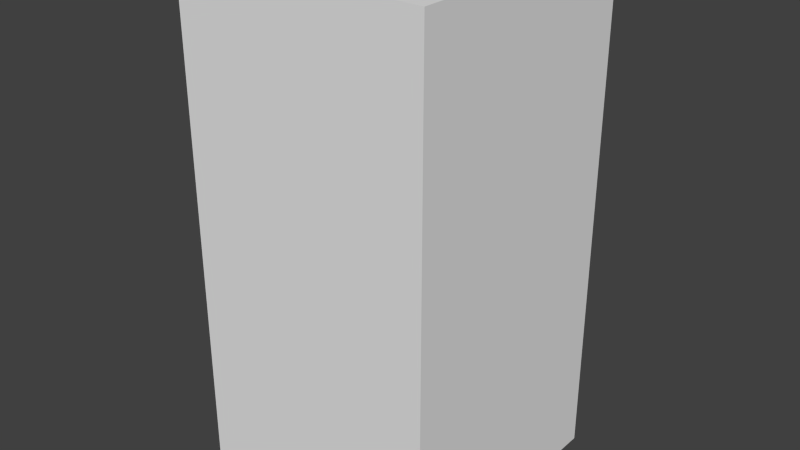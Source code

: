 # Source: greenShieldEight.blend  (saved by Blender 2.68.0; exported with 4.5.12 LTS)
import bpy
from mathutils import Matrix  # noqa: F401  (used for matrix-valued properties, if any)

bpy.ops.wm.read_factory_settings(use_empty=True)
scene = bpy.context.scene
scene.name = 'Scene'

# ---- collections
col_collection_1 = bpy.data.collections.new('Collection 1'); scene.collection.children.link(col_collection_1)

# ---- world
world_world = bpy.data.worlds.new('World'); scene.world = world_world
world_world.color = (0.05088, 0.05088, 0.05088)
world_world.use_sun_shadow = False
world_world.sun_shadow_jitter_overblur = 0.0
world_world.cycles.sampling_method = 'MANUAL'
world_world.cycles.sample_map_resolution = 256

# ---- meshes
me_greenshieldeight = bpy.data.meshes.new('greenShieldEight')
me_greenshieldeight.from_pydata([(-0.5, -0.5, -1.0), (-0.5, 0.5, -1.0), (0.5, 0.5, -1.0), (0.5, -0.5, -1.0), (-0.5, -0.5, 1.0), (-0.5, 0.5, 1.0), (0.5, 0.5, 1.0), (0.5, -0.5, 1.0)], [], [(4, 5, 1, 0), (5, 6, 2, 1), (6, 7, 3, 2), (7, 4, 0, 3), (0, 1, 2, 3), (7, 6, 5, 4)])
me_greenshieldeight.use_remesh_preserve_volume = False
me_greenshieldeight.use_remesh_preserve_attributes = False
me_greenshieldeight.use_mirror_vertex_groups = False
me_greenshieldeight.update()

# ---- objects
ob_greenshieldeight = bpy.data.objects.new('greenShieldEight', me_greenshieldeight)

# ---- transforms, parenting, visibility, modifiers, constraints
ob_greenshieldeight.location = (0.0, 0.0, 0.0)
ob_greenshieldeight.lineart.crease_threshold = 0.0

# ---- collection membership
col_collection_1.objects.link(ob_greenshieldeight)

# ---- scene / render settings (as saved in the file)
scene.frame_start = 1; scene.frame_end = 250; scene.frame_set(1)
scene.render.engine = 'BLENDER_EEVEE_NEXT'
scene.render.image_settings.color_mode = 'RGB'
scene.render.image_settings.compression = 90
scene.render.resolution_percentage = 50
scene.render.dither_intensity = 0.0
scene.cycles.use_denoising = False
scene.cycles.samples = 10
scene.cycles.sampling_pattern = 'TABULATED_SOBOL'
scene.cycles.light_sampling_threshold = 0.0
scene.cycles.use_adaptive_sampling = False
scene.cycles.use_light_tree = False
scene.cycles.blur_glossy = 0.0
scene.cycles.volume_bounces = 1
scene.cycles.pixel_filter_type = 'GAUSSIAN'
scene.cycles.sample_clamp_indirect = 0.0
scene.view_settings.view_transform = 'Standard'
bpy.context.view_layer.update()

# ---- added for rendering (the .blend has no active camera and no usable light): camera, sun
cam_auto = bpy.data.cameras.new('AutoCamera')
cam_auto.lens = 50.0
cam_auto.sensor_width = 36.0
cam_auto.clip_end = 1000.0
ob_auto_camera = bpy.data.objects.new('AutoCamera', cam_auto)
scene.collection.objects.link(ob_auto_camera)
ob_auto_camera.location = (2.26633, -2.71959, 1.81306)
ob_auto_camera.rotation_euler = (1.09748, -7.21219e-08, 0.694738)
scene.camera = ob_auto_camera
light_auto_sun = bpy.data.lights.new('AutoSun', 'SUN')
light_auto_sun.energy = 3.0
light_auto_sun.angle = 0.0523599
ob_auto_sun = bpy.data.objects.new('AutoSun', light_auto_sun)
scene.collection.objects.link(ob_auto_sun)
ob_auto_sun.rotation_euler = (0.872665, 0.174533, 0.523599)
bpy.context.view_layer.update()
